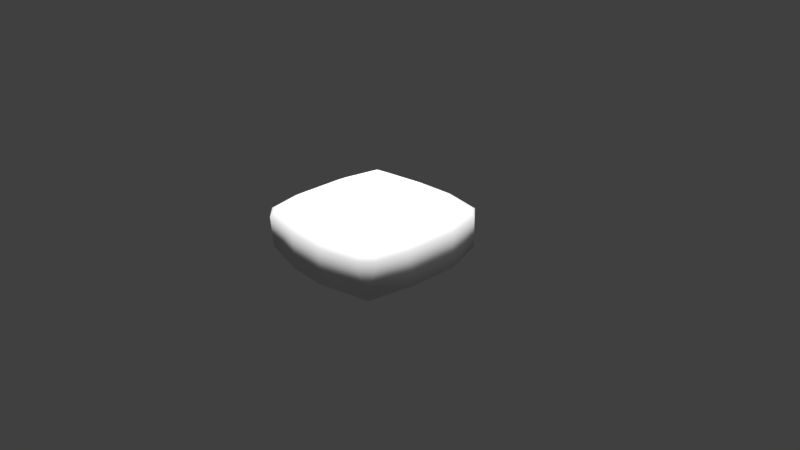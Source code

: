 # Source: LavaGroundsRock_2.blend  (saved by Blender 2.77.0; exported with 4.5.12 LTS)
import bpy
from mathutils import Matrix  # noqa: F401  (used for matrix-valued properties, if any)

bpy.ops.wm.read_factory_settings(use_empty=True)
scene = bpy.context.scene
scene.name = 'Scene'

# ---- collections
col_collection_1 = bpy.data.collections.new('Collection 1'); scene.collection.children.link(col_collection_1)

# ---- world
world_world = bpy.data.worlds.new('World'); scene.world = world_world
world_world.color = (0.05088, 0.05088, 0.05088)
world_world.use_sun_shadow = False
world_world.sun_shadow_jitter_overblur = 0.0
world_world.cycles.sampling_method = 'MANUAL'

# ---- cameras
cam_camera = bpy.data.cameras.new('Camera')
cam_camera.clip_end = 100.0
cam_camera.lens = 35.0
cam_camera.sensor_width = 32.0
cam_camera.sensor_height = 18.0
cam_camera.ortho_scale = 7.314
cam_camera.dof.focus_distance = 0.0
cam_camera.dof.aperture_fstop = 128.0

# ---- lights
light_hemi_005 = bpy.data.lights.new('Hemi.005', 'SUN')
light_hemi_005.transmission_factor = 0.0
light_hemi_005.angle = 0.1993
light_hemi_005.energy = 1.0
light_hemi_005.shadow_buffer_clip_start = 0.5
light_hemi_005.shadow_soft_size = 0.1
light_hemi_005.shadow_cascade_max_distance = 1000.0
light_hemi_004 = bpy.data.lights.new('Hemi.004', 'SUN')
light_hemi_004.transmission_factor = 0.0
light_hemi_004.angle = 0.1993
light_hemi_004.energy = 1.0
light_hemi_004.shadow_buffer_clip_start = 0.5
light_hemi_004.shadow_soft_size = 0.1
light_hemi_004.shadow_cascade_max_distance = 1000.0
light_hemi_003 = bpy.data.lights.new('Hemi.003', 'SUN')
light_hemi_003.transmission_factor = 0.0
light_hemi_003.angle = 0.1993
light_hemi_003.energy = 1.0
light_hemi_003.shadow_buffer_clip_start = 0.5
light_hemi_003.shadow_soft_size = 0.1
light_hemi_003.shadow_cascade_max_distance = 1000.0
light_hemi_002 = bpy.data.lights.new('Hemi.002', 'SUN')
light_hemi_002.transmission_factor = 0.0
light_hemi_002.angle = 0.1993
light_hemi_002.energy = 1.0
light_hemi_002.shadow_buffer_clip_start = 0.5
light_hemi_002.shadow_soft_size = 0.1
light_hemi_002.shadow_cascade_max_distance = 1000.0
light_hemi_001 = bpy.data.lights.new('Hemi.001', 'SUN')
light_hemi_001.transmission_factor = 0.0
light_hemi_001.angle = 0.1993
light_hemi_001.energy = 1.0
light_hemi_001.shadow_buffer_clip_start = 0.5
light_hemi_001.shadow_soft_size = 0.1
light_hemi_001.shadow_cascade_max_distance = 1000.0
light_hemi = bpy.data.lights.new('Hemi', 'SUN')
light_hemi.transmission_factor = 0.0
light_hemi.angle = 0.1993
light_hemi.energy = 1.0
light_hemi.shadow_buffer_clip_start = 0.5
light_hemi.shadow_soft_size = 0.1
light_hemi.shadow_cascade_max_distance = 1000.0
light_lamp = bpy.data.lights.new('Lamp', 'POINT')
light_lamp.transmission_factor = 0.0
light_lamp.cutoff_distance = 30.0
light_lamp.energy = 100.0
light_lamp.shadow_buffer_clip_start = 1.001
light_lamp.shadow_soft_size = 0.1
light_lamp.shadow_maximum_resolution = 0.006
light_lamp.use_absolute_resolution = True

# ---- meshes
me_cube_001 = bpy.data.meshes.new('Cube.001')
me_cube_001.from_pydata([(-0.233, 0.88, -0.3), (-0.233, 0.314, -1.0), (-0.233, -0.9, -1.0), (0.2935, 0.314, -1.0), (-0.233, -1.08, -0.405), (0.2935, 0.314, -0.3), (0.2935, -1.1, -0.405), (0.2935, 1.1, -0.405), (0.2935, -0.92, -0.3), (0.2935, -0.92, -1.0), (0.2935, 0.9, -1.0), (-0.8, 0.8, -0.3), (-0.8, 0.8, -1.0), (0.82, 0.8, -0.3), (0.82, 0.8, -1.0), (-0.8, -0.82, -0.3), (-0.8, -0.82, -1.0), (0.82, -0.82, -0.3), (0.82, -0.82, -1.0), (0.2935, 0.9, -0.3), (-0.233, 0.88, -1.0), (-0.233, -0.9, -0.3), (-0.233, 1.08, -0.405), (-0.8, -1.0, -0.405), (-0.8, 1.0, -0.405), (0.82, -1.0, -0.405), (0.82, 1.0, -0.405), (1.0, 0.8, -0.405), (-1.0, 0.8, -0.405), (-1.0, -0.82, -0.405), (1.0, -0.82, -0.405), (-0.9, 0.314, -0.3), (-0.9, 0.314, -1.0), (0.92, 0.314, -0.3), (0.92, 0.314, -1.0), (-0.233, 0.314, -0.3), (1.1, 0.314, -0.405), (-1.1, 0.314, -0.405), (0.2935, -0.3664, -0.3), (0.2935, -0.3664, -1.0), (-0.233, -0.3664, -1.0), (-0.9, -0.3664, -0.3), (-0.9, -0.3664, -1.0), (0.9, -0.3664, -0.3), (0.9, -0.3664, -1.0), (-0.233, -0.3664, -0.3), (-1.1, -0.3664, -0.405), (1.08, -0.3664, -0.405), (0.2935, 1.1, -0.881), (-0.9, -0.91, -0.881), (-0.9, 0.9, -0.881), (0.91, -0.91, -0.881), (-0.233, -1.08, -0.881), (0.91, 0.9, -0.881), (-0.233, 1.08, -0.881), (0.2935, -1.1, -0.881), (1.1, 0.314, -0.881), (-1.1, 0.314, -0.881), (-1.1, -0.3664, -0.881), (1.08, -0.3664, -0.881)], [], [(28, 11, 24), (13, 27, 26), (30, 17, 25), (58, 57, 32, 42), (5, 19, 0, 35), (50, 28, 24), (51, 30, 25), (50, 12, 32, 57), (3, 10, 14, 34), (31, 11, 28, 37), (12, 50, 54, 20), (35, 0, 11, 31), (43, 17, 30, 47), (53, 26, 27), (49, 23, 29), (14, 53, 56, 34), (24, 11, 0, 22), (23, 15, 29), (9, 55, 52, 2), (56, 59, 44, 34), (7, 19, 13, 26), (33, 13, 19, 5), (21, 15, 23, 4), (32, 12, 20, 1), (22, 0, 19, 7), (8, 21, 4, 6), (17, 8, 6, 25), (1, 20, 10, 3), (40, 1, 3, 39), (42, 32, 1, 40), (43, 33, 5, 38), (18, 51, 55, 9), (13, 33, 36, 27), (45, 35, 31, 41), (41, 31, 37, 46), (39, 3, 34, 44), (38, 5, 35, 45), (8, 38, 45, 21), (9, 39, 44, 18), (15, 41, 46, 29), (20, 54, 48, 10), (21, 45, 41, 15), (44, 59, 51, 18), (48, 53, 14, 10), (17, 43, 38, 8), (16, 42, 40, 2), (2, 40, 39, 9), (33, 43, 47, 36), (36, 47, 59, 56), (29, 46, 58, 49), (46, 37, 57, 58), (27, 36, 56, 53), (24, 22, 54, 50), (6, 4, 52, 55), (47, 30, 51, 59), (25, 6, 55, 51), (22, 7, 48, 54), (37, 28, 50, 57), (58, 42, 16, 49), (7, 26, 53, 48), (52, 49, 16, 2), (4, 23, 49, 52)])
me_cube_001.polygons.foreach_set('use_smooth', [True] * 62)
_uv = me_cube_001.uv_layers.new(name='UVMap')
_uv.uv.foreach_set('vector', [0.4487, 0.8627, 0.448, 0.8627, 0.448, 0.862, 0.4487, 0.8627, 0.448, 0.8627, 0.448, 0.862, 0.4487, 0.8627, 0.448, 0.8627, 0.448, 0.862, 0.4487, 0.8627, 0.448, 0.8627, 0.448, 0.862, 0.4487, 0.862, 0.8857, 0.9927, 0.885, 0.9927, 0.885, 0.992, 0.8857, 0.992, 0.448, 0.8627, 0.448, 0.862, 0.4487, 0.862, 0.448, 0.8627, 0.448, 0.862, 0.4487, 0.862, 0.4487, 0.8627, 0.448, 0.8627, 0.448, 0.862, 0.4487, 0.862, 0.8857, 0.9927, 0.885, 0.9927, 0.885, 0.992, 0.8857, 0.992, 0.4487, 0.8627, 0.448, 0.8627, 0.448, 0.862, 0.4487, 0.862, 0.4487, 0.8627, 0.448, 0.8627, 0.448, 0.862, 0.4487, 0.862, 0.8857, 0.9927, 0.885, 0.9927, 0.885, 0.992, 0.8857, 0.992, 0.4487, 0.8627, 0.448, 0.8627, 0.448, 0.862, 0.4487, 0.862, 0.4487, 0.8627, 0.448, 0.8627, 0.448, 0.862, 0.4487, 0.8627, 0.448, 0.8627, 0.448, 0.862, 0.4487, 0.8627, 0.448, 0.8627, 0.448, 0.862, 0.4487, 0.862, 0.4487, 0.8627, 0.448, 0.8627, 0.448, 0.862, 0.4487, 0.862, 0.4487, 0.8627, 0.448, 0.8627, 0.448, 0.862, 0.4487, 0.8627, 0.448, 0.8627, 0.448, 0.862, 0.4487, 0.862, 0.4487, 0.8627, 0.448, 0.8627, 0.448, 0.862, 0.4487, 0.862, 0.4487, 0.8627, 0.448, 0.8627, 0.448, 0.862, 0.4487, 0.862, 0.8857, 0.9927, 0.885, 0.9927, 0.885, 0.992, 0.8857, 0.992, 0.4487, 0.8627, 0.448, 0.8627, 0.448, 0.862, 0.4487, 0.862, 0.8857, 0.9927, 0.885, 0.9927, 0.885, 0.992, 0.8857, 0.992, 0.4487, 0.8627, 0.448, 0.8627, 0.448, 0.862, 0.4487, 0.862, 0.4487, 0.8627, 0.448, 0.8627, 0.448, 0.862, 0.4487, 0.862, 0.4487, 0.8627, 0.448, 0.8627, 0.448, 0.862, 0.4487, 0.862, 0.8857, 0.9927, 0.885, 0.9927, 0.885, 0.992, 0.8857, 0.992, 0.8857, 0.9927, 0.885, 0.9927, 0.885, 0.992, 0.8857, 0.992, 0.8857, 0.9927, 0.885, 0.9927, 0.885, 0.992, 0.8857, 0.992, 0.8857, 0.9927, 0.885, 0.9927, 0.885, 0.992, 0.8857, 0.992, 0.4487, 0.8627, 0.448, 0.8627, 0.448, 0.862, 0.4487, 0.862, 0.4487, 0.8627, 0.448, 0.8627, 0.448, 0.862, 0.4487, 0.862, 0.8857, 0.9927, 0.885, 0.9927, 0.885, 0.992, 0.8857, 0.992, 0.4487, 0.8627, 0.448, 0.8627, 0.448, 0.862, 0.4487, 0.862, 0.8857, 0.9927, 0.885, 0.9927, 0.885, 0.992, 0.8857, 0.992, 0.8857, 0.9927, 0.885, 0.9927, 0.885, 0.992, 0.8857, 0.992, 0.8857, 0.9927, 0.885, 0.9927, 0.885, 0.992, 0.8857, 0.992, 0.8857, 0.9927, 0.885, 0.9927, 0.885, 0.992, 0.8857, 0.992, 0.4487, 0.8627, 0.448, 0.8627, 0.448, 0.862, 0.4487, 0.862, 0.4487, 0.8627, 0.448, 0.8627, 0.448, 0.862, 0.4487, 0.862, 0.8857, 0.9927, 0.885, 0.9927, 0.885, 0.992, 0.8857, 0.992, 0.4487, 0.8627, 0.448, 0.8627, 0.448, 0.862, 0.4487, 0.862, 0.4487, 0.8627, 0.448, 0.8627, 0.448, 0.862, 0.4487, 0.862, 0.8857, 0.9927, 0.885, 0.9927, 0.885, 0.992, 0.8857, 0.992, 0.8857, 0.9927, 0.885, 0.9927, 0.885, 0.992, 0.8857, 0.992, 0.8857, 0.9927, 0.885, 0.9927, 0.885, 0.992, 0.8857, 0.992, 0.4487, 0.8627, 0.448, 0.8627, 0.448, 0.862, 0.4487, 0.862, 0.8857, 0.9927, 0.885, 0.9927, 0.885, 0.992, 0.8857, 0.992, 0.8857, 0.9927, 0.885, 0.9927, 0.885, 0.992, 0.8857, 0.992, 0.8857, 0.9927, 0.885, 0.9927, 0.885, 0.992, 0.8857, 0.992, 0.8857, 0.9927, 0.885, 0.9927, 0.885, 0.992, 0.8857, 0.992, 0.8857, 0.9927, 0.885, 0.9927, 0.885, 0.992, 0.8857, 0.992, 0.8857, 0.9927, 0.885, 0.9927, 0.885, 0.992, 0.8857, 0.992, 0.8857, 0.9927, 0.885, 0.9927, 0.885, 0.992, 0.8857, 0.992, 0.8857, 0.9927, 0.885, 0.9927, 0.885, 0.992, 0.8857, 0.992, 0.8857, 0.9927, 0.885, 0.9927, 0.885, 0.992, 0.8857, 0.992, 0.8857, 0.9927, 0.885, 0.9927, 0.885, 0.992, 0.8857, 0.992, 0.4487, 0.8627, 0.448, 0.8627, 0.448, 0.862, 0.4487, 0.862, 0.8857, 0.9927, 0.885, 0.9927, 0.885, 0.992, 0.8857, 0.992, 0.4487, 0.8627, 0.448, 0.8627, 0.448, 0.862, 0.4487, 0.862, 0.8857, 0.9927, 0.885, 0.9927, 0.885, 0.992, 0.8857, 0.992])
me_cube_001.use_remesh_preserve_volume = False
me_cube_001.use_remesh_preserve_attributes = False
me_cube_001.use_mirror_vertex_groups = False
me_cube_001.update()

# ---- objects
ob_cube = bpy.data.objects.new('Cube', me_cube_001)
ob_hemi_005 = bpy.data.objects.new('Hemi.005', light_hemi_005)
ob_hemi_004 = bpy.data.objects.new('Hemi.004', light_hemi_004)
ob_hemi_003 = bpy.data.objects.new('Hemi.003', light_hemi_003)
ob_hemi_002 = bpy.data.objects.new('Hemi.002', light_hemi_002)
ob_hemi_001 = bpy.data.objects.new('Hemi.001', light_hemi_001)
ob_hemi = bpy.data.objects.new('Hemi', light_hemi)
ob_lamp = bpy.data.objects.new('Lamp', light_lamp)
ob_camera = bpy.data.objects.new('Camera', cam_camera)

# ---- transforms, parenting, visibility, modifiers, constraints
ob_cube.location = (0.0, 0.0, 1.0)
ob_cube.lineart.crease_threshold = 0.0
ob_hemi_005.location = (4.0, 6.0, 10.0)
ob_hemi_005.lineart.crease_threshold = 0.0
ob_hemi_004.location = (-3.0, 8.0, 10.0)
ob_hemi_004.lineart.crease_threshold = 0.0
ob_hemi_003.location = (-5.0, -6.0, 10.0)
ob_hemi_003.lineart.crease_threshold = 0.0
ob_hemi_002.location = (5.0, -6.0, 10.0)
ob_hemi_002.lineart.crease_threshold = 0.0
ob_hemi_001.location = (4.0, 0.0, 10.0)
ob_hemi_001.lineart.crease_threshold = 0.0
ob_hemi.location = (-6.0, 0.0, 10.0)
ob_hemi.lineart.crease_threshold = 0.0
ob_lamp.location = (4.076, 1.005, 5.904)
ob_lamp.rotation_euler = (0.6503, 0.05522, 1.866)
ob_lamp.lock_rotations_4d = False
ob_lamp.empty_display_type = 'ARROWS'
ob_lamp.color = (0.0, 0.0, 0.0, 0.0)
ob_lamp.lineart.crease_threshold = 0.0
ob_camera.location = (7.481, -6.508, 5.344)
ob_camera.rotation_euler = (1.109, 0.01082, 0.8149)
ob_camera.lock_rotations_4d = False
ob_camera.empty_display_type = 'ARROWS'
ob_camera.color = (0.0, 0.0, 0.0, 0.0)
ob_camera.display_type = 'WIRE'
ob_camera.lineart.crease_threshold = 0.0

# ---- collection membership
col_collection_1.objects.link(ob_cube)
col_collection_1.objects.link(ob_hemi_005)
col_collection_1.objects.link(ob_hemi_004)
col_collection_1.objects.link(ob_hemi_003)
col_collection_1.objects.link(ob_hemi_002)
col_collection_1.objects.link(ob_hemi_001)
col_collection_1.objects.link(ob_hemi)
col_collection_1.objects.link(ob_lamp)
col_collection_1.objects.link(ob_camera)

# ---- scene / render settings (as saved in the file)
scene.camera = ob_camera
scene.frame_start = 1; scene.frame_end = 250; scene.frame_set(1)
scene.render.engine = 'BLENDER_EEVEE_NEXT'
scene.render.resolution_percentage = 50
scene.render.dither_intensity = 0.0
scene.cycles.use_denoising = False
scene.cycles.samples = 128
scene.cycles.sampling_pattern = 'TABULATED_SOBOL'
scene.cycles.light_sampling_threshold = 0.0
scene.cycles.use_adaptive_sampling = False
scene.cycles.use_light_tree = False
scene.cycles.blur_glossy = 0.0
scene.cycles.sample_clamp_indirect = 0.0
scene.view_settings.view_transform = 'Standard'
bpy.context.view_layer.update()
